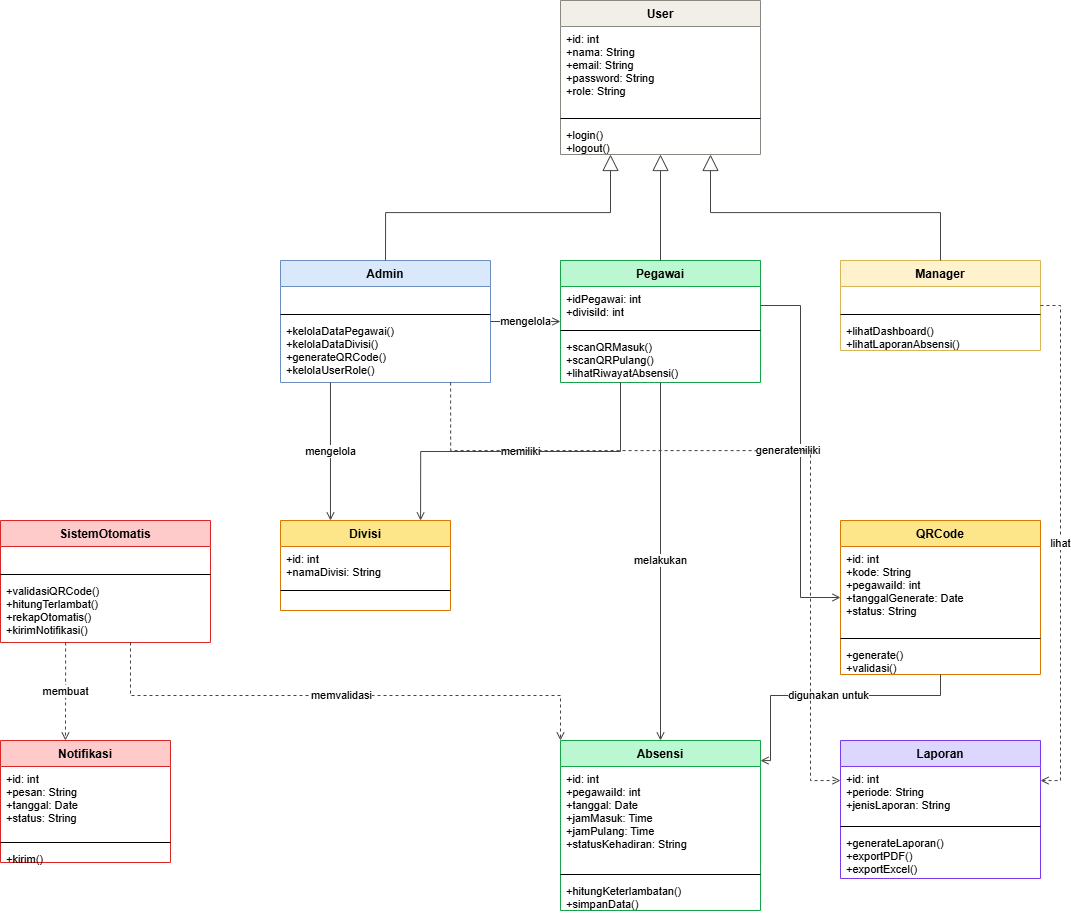

The diagram above was exported from draw.io. Its source (the exported page's mxGraphModel, read from the mxfile embedded in the PNG):
<mxGraphModel dx="1304" dy="913" grid="1" gridSize="10" guides="1" tooltips="1" connect="1" arrows="1" fold="1" page="1" pageScale="1" pageWidth="1200" pageHeight="1000" math="0" shadow="0">
  <root>
    <mxCell id="0" />
    <mxCell id="1" parent="0" />
    <mxCell id="cls-user" parent="1" style="swimlane;fontStyle=1;align=center;verticalAlign=top;childLayout=stackLayout;horizontal=1;startSize=26;horizontalStack=1;resizeParent=0;resizeParentMax=0;collapsible=0;marginBottom=0;swimlaneFillColor=#ffffff;fillColor=#F1EFE8;strokeColor=#888780;fontSize=12;" value="User" vertex="1">
      <mxGeometry height="154" width="200" x="600" y="40" as="geometry" />
    </mxCell>
    <mxCell id="cls-user-attrs" parent="cls-user" style="text;align=left;verticalAlign=top;spacingLeft=4;spacingRight=4;overflow=hidden;rotatable=0;points=[[0,0.5],[1,0.5]];portConstraint=eastwest;fontSize=11;" value="+id: int&#10;+nama: String&#10;+email: String&#10;+password: String&#10;+role: String" vertex="1">
      <mxGeometry height="88" width="200" y="26" as="geometry" />
    </mxCell>
    <mxCell id="cls-user-div" parent="cls-user" style="line;strokeWidth=1;fillColor=none;align=left;verticalAlign=middle;spacingTop=-1;spacingLeft=3;spacingRight=3;rotatable=0;points=[[0,0,0],[1,0,0]];portConstraint=eastwest;" value="" vertex="1">
      <mxGeometry height="8" width="200" y="114" as="geometry" />
    </mxCell>
    <mxCell id="cls-user-methods" parent="cls-user" style="text;align=left;verticalAlign=top;spacingLeft=4;spacingRight=4;overflow=hidden;rotatable=0;points=[[0,0.5],[1,0.5]];portConstraint=eastwest;fontSize=11;" value="+login()&#10;+logout()" vertex="1">
      <mxGeometry height="40" width="200" y="122" as="geometry" />
    </mxCell>
    <mxCell id="cls-admin" parent="1" style="swimlane;fontStyle=1;align=center;verticalAlign=top;childLayout=stackLayout;horizontal=1;startSize=26;horizontalStack=1;resizeParent=0;resizeParentMax=0;collapsible=0;marginBottom=0;swimlaneFillColor=#ffffff;fillColor=#DAE8FC;strokeColor=#6C8EBF;fontSize=12;" value="Admin" vertex="1">
      <mxGeometry height="122" width="210" x="320" y="300" as="geometry" />
    </mxCell>
    <mxCell id="cls-admin-attrs" parent="cls-admin" style="text;align=left;verticalAlign=top;spacingLeft=4;spacingRight=4;overflow=hidden;rotatable=0;points=[[0,0.5],[1,0.5]];portConstraint=eastwest;fontSize=11;" value=" " vertex="1">
      <mxGeometry height="24" width="210" y="26" as="geometry" />
    </mxCell>
    <mxCell id="cls-admin-div" parent="cls-admin" style="line;strokeWidth=1;fillColor=none;align=left;verticalAlign=middle;spacingTop=-1;spacingLeft=3;spacingRight=3;rotatable=0;points=[[0,0,0],[1,0,0]];portConstraint=eastwest;" value="" vertex="1">
      <mxGeometry height="8" width="210" y="50" as="geometry" />
    </mxCell>
    <mxCell id="cls-admin-methods" parent="cls-admin" style="text;align=left;verticalAlign=top;spacingLeft=4;spacingRight=4;overflow=hidden;rotatable=0;points=[[0,0.5],[1,0.5]];portConstraint=eastwest;fontSize=11;" value="+kelolaDataPegawai()&#10;+kelolaDataDivisi()&#10;+generateQRCode()&#10;+kelolaUserRole()" vertex="1">
      <mxGeometry height="72" width="210" y="58" as="geometry" />
    </mxCell>
    <mxCell id="cls-pegawai" parent="1" style="swimlane;fontStyle=1;align=center;verticalAlign=top;childLayout=stackLayout;horizontal=1;startSize=26;horizontalStack=1;resizeParent=0;resizeParentMax=0;collapsible=0;marginBottom=0;swimlaneFillColor=#ffffff;fillColor=#BBF7D0;strokeColor=#16A34A;fontSize=12;" value="Pegawai" vertex="1">
      <mxGeometry height="122" width="200" x="600" y="300" as="geometry" />
    </mxCell>
    <mxCell id="cls-pegawai-attrs" parent="cls-pegawai" style="text;align=left;verticalAlign=top;spacingLeft=4;spacingRight=4;overflow=hidden;rotatable=0;points=[[0,0.5],[1,0.5]];portConstraint=eastwest;fontSize=11;" value="+idPegawai: int&#10;+divisiId: int" vertex="1">
      <mxGeometry height="40" width="200" y="26" as="geometry" />
    </mxCell>
    <mxCell id="cls-pegawai-div" parent="cls-pegawai" style="line;strokeWidth=1;fillColor=none;align=left;verticalAlign=middle;spacingTop=-1;spacingLeft=3;spacingRight=3;rotatable=0;points=[[0,0,0],[1,0,0]];portConstraint=eastwest;" value="" vertex="1">
      <mxGeometry height="8" width="200" y="66" as="geometry" />
    </mxCell>
    <mxCell id="cls-pegawai-methods" parent="cls-pegawai" style="text;align=left;verticalAlign=top;spacingLeft=4;spacingRight=4;overflow=hidden;rotatable=0;points=[[0,0.5],[1,0.5]];portConstraint=eastwest;fontSize=11;" value="+scanQRMasuk()&#10;+scanQRPulang()&#10;+lihatRiwayatAbsensi()" vertex="1">
      <mxGeometry height="56" width="200" y="74" as="geometry" />
    </mxCell>
    <mxCell id="cls-manager" parent="1" style="swimlane;fontStyle=1;align=center;verticalAlign=top;childLayout=stackLayout;horizontal=1;startSize=26;horizontalStack=1;resizeParent=0;resizeParentMax=0;collapsible=0;marginBottom=0;swimlaneFillColor=#ffffff;fillColor=#FFF2CC;strokeColor=#D6B656;fontSize=12;" value="Manager" vertex="1">
      <mxGeometry height="90" width="200" x="880" y="300" as="geometry" />
    </mxCell>
    <mxCell id="cls-manager-attrs" parent="cls-manager" style="text;align=left;verticalAlign=top;spacingLeft=4;spacingRight=4;overflow=hidden;rotatable=0;points=[[0,0.5],[1,0.5]];portConstraint=eastwest;fontSize=11;" value=" " vertex="1">
      <mxGeometry height="24" width="200" y="26" as="geometry" />
    </mxCell>
    <mxCell id="cls-manager-div" parent="cls-manager" style="line;strokeWidth=1;fillColor=none;align=left;verticalAlign=middle;spacingTop=-1;spacingLeft=3;spacingRight=3;rotatable=0;points=[[0,0,0],[1,0,0]];portConstraint=eastwest;" value="" vertex="1">
      <mxGeometry height="8" width="200" y="50" as="geometry" />
    </mxCell>
    <mxCell id="cls-manager-methods" parent="cls-manager" style="text;align=left;verticalAlign=top;spacingLeft=4;spacingRight=4;overflow=hidden;rotatable=0;points=[[0,0.5],[1,0.5]];portConstraint=eastwest;fontSize=11;" value="+lihatDashboard()&#10;+lihatLaporanAbsensi()" vertex="1">
      <mxGeometry height="40" width="200" y="58" as="geometry" />
    </mxCell>
    <mxCell id="cls-divisi" parent="1" style="swimlane;fontStyle=1;align=center;verticalAlign=top;childLayout=stackLayout;horizontal=1;startSize=26;horizontalStack=1;resizeParent=0;resizeParentMax=0;collapsible=0;marginBottom=0;swimlaneFillColor=#ffffff;fillColor=#FDE68A;strokeColor=#D97706;fontSize=12;" value="Divisi" vertex="1">
      <mxGeometry height="90" width="170" x="320" y="560" as="geometry" />
    </mxCell>
    <mxCell id="cls-divisi-attrs" parent="cls-divisi" style="text;align=left;verticalAlign=top;spacingLeft=4;spacingRight=4;overflow=hidden;rotatable=0;points=[[0,0.5],[1,0.5]];portConstraint=eastwest;fontSize=11;" value="+id: int&#10;+namaDivisi: String" vertex="1">
      <mxGeometry height="40" width="170" y="26" as="geometry" />
    </mxCell>
    <mxCell id="cls-divisi-div" parent="cls-divisi" style="line;strokeWidth=1;fillColor=none;align=left;verticalAlign=middle;spacingTop=-1;spacingLeft=3;spacingRight=3;rotatable=0;points=[[0,0,0],[1,0,0]];portConstraint=eastwest;" value="" vertex="1">
      <mxGeometry height="8" width="170" y="66" as="geometry" />
    </mxCell>
    <mxCell id="cls-divisi-methods" parent="cls-divisi" style="text;align=left;verticalAlign=top;spacingLeft=4;spacingRight=4;overflow=hidden;rotatable=0;points=[[0,0.5],[1,0.5]];portConstraint=eastwest;fontSize=11;" value=" " vertex="1">
      <mxGeometry height="24" width="170" y="74" as="geometry" />
    </mxCell>
    <mxCell id="cls-qrcode" parent="1" style="swimlane;fontStyle=1;align=center;verticalAlign=top;childLayout=stackLayout;horizontal=1;startSize=26;horizontalStack=1;resizeParent=0;resizeParentMax=0;collapsible=0;marginBottom=0;swimlaneFillColor=#ffffff;fillColor=#FDE68A;strokeColor=#D97706;fontSize=12;" value="QRCode" vertex="1">
      <mxGeometry height="154" width="200" x="880" y="560" as="geometry" />
    </mxCell>
    <mxCell id="cls-qrcode-attrs" parent="cls-qrcode" style="text;align=left;verticalAlign=top;spacingLeft=4;spacingRight=4;overflow=hidden;rotatable=0;points=[[0,0.5],[1,0.5]];portConstraint=eastwest;fontSize=11;" value="+id: int&#10;+kode: String&#10;+pegawaiId: int&#10;+tanggalGenerate: Date&#10;+status: String" vertex="1">
      <mxGeometry height="88" width="200" y="26" as="geometry" />
    </mxCell>
    <mxCell id="cls-qrcode-div" parent="cls-qrcode" style="line;strokeWidth=1;fillColor=none;align=left;verticalAlign=middle;spacingTop=-1;spacingLeft=3;spacingRight=3;rotatable=0;points=[[0,0,0],[1,0,0]];portConstraint=eastwest;" value="" vertex="1">
      <mxGeometry height="8" width="200" y="114" as="geometry" />
    </mxCell>
    <mxCell id="cls-qrcode-methods" parent="cls-qrcode" style="text;align=left;verticalAlign=top;spacingLeft=4;spacingRight=4;overflow=hidden;rotatable=0;points=[[0,0.5],[1,0.5]];portConstraint=eastwest;fontSize=11;" value="+generate()&#10;+validasi()" vertex="1">
      <mxGeometry height="40" width="200" y="122" as="geometry" />
    </mxCell>
    <mxCell id="cls-absensi" parent="1" style="swimlane;fontStyle=1;align=center;verticalAlign=top;childLayout=stackLayout;horizontal=1;startSize=26;horizontalStack=1;resizeParent=0;resizeParentMax=0;collapsible=0;marginBottom=0;swimlaneFillColor=#ffffff;fillColor=#BBF7D0;strokeColor=#16A34A;fontSize=12;" value="Absensi" vertex="1">
      <mxGeometry height="170" width="200" x="600" y="780" as="geometry" />
    </mxCell>
    <mxCell id="cls-absensi-attrs" parent="cls-absensi" style="text;align=left;verticalAlign=top;spacingLeft=4;spacingRight=4;overflow=hidden;rotatable=0;points=[[0,0.5],[1,0.5]];portConstraint=eastwest;fontSize=11;" value="+id: int&#10;+pegawaiId: int&#10;+tanggal: Date&#10;+jamMasuk: Time&#10;+jamPulang: Time&#10;+statusKehadiran: String" vertex="1">
      <mxGeometry height="104" width="200" y="26" as="geometry" />
    </mxCell>
    <mxCell id="cls-absensi-div" parent="cls-absensi" style="line;strokeWidth=1;fillColor=none;align=left;verticalAlign=middle;spacingTop=-1;spacingLeft=3;spacingRight=3;rotatable=0;points=[[0,0,0],[1,0,0]];portConstraint=eastwest;" value="" vertex="1">
      <mxGeometry height="8" width="200" y="130" as="geometry" />
    </mxCell>
    <mxCell id="cls-absensi-methods" parent="cls-absensi" style="text;align=left;verticalAlign=top;spacingLeft=4;spacingRight=4;overflow=hidden;rotatable=0;points=[[0,0.5],[1,0.5]];portConstraint=eastwest;fontSize=11;" value="+hitungKeterlambatan()&#10;+simpanData()" vertex="1">
      <mxGeometry height="40" width="200" y="138" as="geometry" />
    </mxCell>
    <mxCell id="cls-sistem" parent="1" style="swimlane;fontStyle=1;align=center;verticalAlign=top;childLayout=stackLayout;horizontal=1;startSize=26;horizontalStack=1;resizeParent=0;resizeParentMax=0;collapsible=0;marginBottom=0;swimlaneFillColor=#ffffff;fillColor=#FECACA;strokeColor=#DC2626;fontSize=12;" value="SistemOtomatis" vertex="1">
      <mxGeometry height="122" width="210" x="40" y="560" as="geometry" />
    </mxCell>
    <mxCell id="cls-sistem-attrs" parent="cls-sistem" style="text;align=left;verticalAlign=top;spacingLeft=4;spacingRight=4;overflow=hidden;rotatable=0;points=[[0,0.5],[1,0.5]];portConstraint=eastwest;fontSize=11;" value=" " vertex="1">
      <mxGeometry height="24" width="210" y="26" as="geometry" />
    </mxCell>
    <mxCell id="cls-sistem-div" parent="cls-sistem" style="line;strokeWidth=1;fillColor=none;align=left;verticalAlign=middle;spacingTop=-1;spacingLeft=3;spacingRight=3;rotatable=0;points=[[0,0,0],[1,0,0]];portConstraint=eastwest;" value="" vertex="1">
      <mxGeometry height="8" width="210" y="50" as="geometry" />
    </mxCell>
    <mxCell id="cls-sistem-methods" parent="cls-sistem" style="text;align=left;verticalAlign=top;spacingLeft=4;spacingRight=4;overflow=hidden;rotatable=0;points=[[0,0.5],[1,0.5]];portConstraint=eastwest;fontSize=11;" value="+validasiQRCode()&#10;+hitungTerlambat()&#10;+rekapOtomatis()&#10;+kirimNotifikasi()" vertex="1">
      <mxGeometry height="72" width="210" y="58" as="geometry" />
    </mxCell>
    <mxCell id="cls-notifikasi" parent="1" style="swimlane;fontStyle=1;align=center;verticalAlign=top;childLayout=stackLayout;horizontal=1;startSize=26;horizontalStack=1;resizeParent=0;resizeParentMax=0;collapsible=0;marginBottom=0;swimlaneFillColor=#ffffff;fillColor=#FECACA;strokeColor=#DC2626;fontSize=12;" value="Notifikasi" vertex="1">
      <mxGeometry height="122" width="170" x="40" y="780" as="geometry" />
    </mxCell>
    <mxCell id="cls-notifikasi-attrs" parent="cls-notifikasi" style="text;align=left;verticalAlign=top;spacingLeft=4;spacingRight=4;overflow=hidden;rotatable=0;points=[[0,0.5],[1,0.5]];portConstraint=eastwest;fontSize=11;" value="+id: int&#10;+pesan: String&#10;+tanggal: Date&#10;+status: String" vertex="1">
      <mxGeometry height="72" width="170" y="26" as="geometry" />
    </mxCell>
    <mxCell id="cls-notifikasi-div" parent="cls-notifikasi" style="line;strokeWidth=1;fillColor=none;align=left;verticalAlign=middle;spacingTop=-1;spacingLeft=3;spacingRight=3;rotatable=0;points=[[0,0,0],[1,0,0]];portConstraint=eastwest;" value="" vertex="1">
      <mxGeometry height="8" width="170" y="98" as="geometry" />
    </mxCell>
    <mxCell id="cls-notifikasi-methods" parent="cls-notifikasi" style="text;align=left;verticalAlign=top;spacingLeft=4;spacingRight=4;overflow=hidden;rotatable=0;points=[[0,0.5],[1,0.5]];portConstraint=eastwest;fontSize=11;" value="+kirim()" vertex="1">
      <mxGeometry height="24" width="170" y="106" as="geometry" />
    </mxCell>
    <mxCell id="cls-laporan" parent="1" style="swimlane;fontStyle=1;align=center;verticalAlign=top;childLayout=stackLayout;horizontal=1;startSize=26;horizontalStack=1;resizeParent=0;resizeParentMax=0;collapsible=0;marginBottom=0;swimlaneFillColor=#ffffff;fillColor=#DDD6FE;strokeColor=#7C3AED;fontSize=12;" value="Laporan" vertex="1">
      <mxGeometry height="138" width="200" x="880" y="780" as="geometry" />
    </mxCell>
    <mxCell id="cls-laporan-attrs" parent="cls-laporan" style="text;align=left;verticalAlign=top;spacingLeft=4;spacingRight=4;overflow=hidden;rotatable=0;points=[[0,0.5],[1,0.5]];portConstraint=eastwest;fontSize=11;" value="+id: int&#10;+periode: String&#10;+jenisLaporan: String" vertex="1">
      <mxGeometry height="56" width="200" y="26" as="geometry" />
    </mxCell>
    <mxCell id="cls-laporan-div" parent="cls-laporan" style="line;strokeWidth=1;fillColor=none;align=left;verticalAlign=middle;spacingTop=-1;spacingLeft=3;spacingRight=3;rotatable=0;points=[[0,0,0],[1,0,0]];portConstraint=eastwest;" value="" vertex="1">
      <mxGeometry height="8" width="200" y="82" as="geometry" />
    </mxCell>
    <mxCell id="cls-laporan-methods" parent="cls-laporan" style="text;align=left;verticalAlign=top;spacingLeft=4;spacingRight=4;overflow=hidden;rotatable=0;points=[[0,0.5],[1,0.5]];portConstraint=eastwest;fontSize=11;" value="+generateLaporan()&#10;+exportPDF()&#10;+exportExcel()" vertex="1">
      <mxGeometry height="56" width="200" y="90" as="geometry" />
    </mxCell>
    <mxCell id="edge-0" edge="1" parent="1" source="cls-admin" style="endArrow=block;endFill=0;endSize=14;html=1;rounded=0;edgeStyle=orthogonalEdgeStyle;jettySize=auto;strokeColor=#444441;exitX=0.5;exitY=0;exitDx=0;exitDy=0;entryX=0.25;entryY=1;entryDx=0;entryDy=0;" target="cls-user" value="">
      <mxGeometry relative="1" as="geometry" />
    </mxCell>
    <mxCell id="edge-1" edge="1" parent="1" source="cls-pegawai" style="endArrow=block;endFill=0;endSize=14;html=1;rounded=0;edgeStyle=orthogonalEdgeStyle;jettySize=auto;strokeColor=#444441;exitX=0.5;exitY=0;exitDx=0;exitDy=0;entryX=0.5;entryY=1;entryDx=0;entryDy=0;" target="cls-user" value="">
      <mxGeometry relative="1" as="geometry" />
    </mxCell>
    <mxCell id="edge-2" edge="1" parent="1" source="cls-manager" style="endArrow=block;endFill=0;endSize=14;html=1;rounded=0;edgeStyle=orthogonalEdgeStyle;jettySize=auto;strokeColor=#444441;exitX=0.5;exitY=0;exitDx=0;exitDy=0;entryX=0.75;entryY=1;entryDx=0;entryDy=0;" target="cls-user" value="">
      <mxGeometry relative="1" as="geometry" />
    </mxCell>
    <mxCell id="edge-3" edge="1" parent="1" source="cls-admin" style="endArrow=open;endFill=0;html=1;rounded=0;edgeStyle=orthogonalEdgeStyle;jettySize=auto;strokeColor=#444441;exitX=1;exitY=0.5;exitDx=0;exitDy=0;entryX=0;entryY=0.5;entryDx=0;entryDy=0;" target="cls-pegawai" value="mengelola">
      <mxGeometry relative="1" as="geometry" />
    </mxCell>
    <mxCell id="edge-4" edge="1" parent="1" source="cls-admin" style="endArrow=open;endFill=0;html=1;rounded=0;edgeStyle=orthogonalEdgeStyle;jettySize=auto;strokeColor=#444441;exitX=0.238;exitY=1;exitDx=0;exitDy=0;entryX=0.294;entryY=0;entryDx=0;entryDy=0;" target="cls-divisi" value="mengelola">
      <mxGeometry relative="1" as="geometry" />
    </mxCell>
    <mxCell id="edge-5" edge="1" parent="1" source="cls-pegawai" style="endArrow=open;endFill=0;html=1;rounded=0;edgeStyle=orthogonalEdgeStyle;jettySize=auto;strokeColor=#444441;exitX=0.3;exitY=1;exitDx=0;exitDy=0;entryX=0.824;entryY=0;entryDx=0;entryDy=0;" target="cls-divisi" value="memiliki">
      <mxGeometry relative="1" as="geometry" />
    </mxCell>
    <mxCell id="edge-6" edge="1" parent="1" source="cls-pegawai" style="endArrow=open;endFill=0;html=1;rounded=0;edgeStyle=orthogonalEdgeStyle;jettySize=auto;strokeColor=#444441;exitX=1;exitY=0.369;exitDx=0;exitDy=0;entryX=0;entryY=0.5;entryDx=0;entryDy=0;" target="cls-qrcode" value="memiliki">
      <mxGeometry relative="1" as="geometry">
        <Array as="points">
          <mxPoint x="840" y="345" />
          <mxPoint x="840" y="637" />
        </Array>
      </mxGeometry>
    </mxCell>
    <mxCell id="edge-7" edge="1" parent="1" source="cls-pegawai" style="endArrow=open;endFill=0;html=1;rounded=0;edgeStyle=orthogonalEdgeStyle;jettySize=auto;strokeColor=#444441;exitX=0.5;exitY=1;exitDx=0;exitDy=0;entryX=0.5;entryY=0;entryDx=0;entryDy=0;" target="cls-absensi" value="melakukan">
      <mxGeometry relative="1" as="geometry" />
    </mxCell>
    <mxCell id="edge-8" edge="1" parent="1" source="cls-qrcode" style="endArrow=open;endFill=0;html=1;rounded=0;edgeStyle=orthogonalEdgeStyle;jettySize=auto;strokeColor=#444441;exitX=0.5;exitY=1;exitDx=0;exitDy=0;entryX=1;entryY=0.118;entryDx=0;entryDy=0;" target="cls-absensi" value="digunakan untuk">
      <mxGeometry relative="1" as="geometry">
        <Array as="points">
          <mxPoint x="980" y="735" />
          <mxPoint x="810" y="735" />
          <mxPoint x="810" y="800" />
        </Array>
      </mxGeometry>
    </mxCell>
    <mxCell id="edge-9" edge="1" parent="1" source="cls-sistem" style="endArrow=open;endFill=0;dashed=1;html=1;rounded=0;edgeStyle=orthogonalEdgeStyle;jettySize=auto;strokeColor=#444441;exitX=0.619;exitY=1;exitDx=0;exitDy=0;entryX=0;entryY=0;entryDx=0;entryDy=0;" target="cls-absensi" value="memvalidasi">
      <mxGeometry relative="1" as="geometry">
        <Array as="points">
          <mxPoint x="170" y="735" />
          <mxPoint x="600" y="735" />
        </Array>
      </mxGeometry>
    </mxCell>
    <mxCell id="edge-10" edge="1" parent="1" source="cls-sistem" style="endArrow=open;endFill=0;dashed=1;html=1;rounded=0;edgeStyle=orthogonalEdgeStyle;jettySize=auto;strokeColor=#444441;exitX=0.31;exitY=1;exitDx=0;exitDy=0;entryX=0.382;entryY=0;entryDx=0;entryDy=0;" target="cls-notifikasi" value="membuat">
      <mxGeometry relative="1" as="geometry" />
    </mxCell>
    <mxCell id="edge-11" edge="1" parent="1" source="cls-admin" style="endArrow=open;endFill=0;dashed=1;html=1;rounded=0;edgeStyle=orthogonalEdgeStyle;jettySize=auto;strokeColor=#444441;exitX=0.81;exitY=1;exitDx=0;exitDy=0;entryX=0;entryY=0.29;entryDx=0;entryDy=0;" target="cls-laporan" value="generate">
      <mxGeometry relative="1" as="geometry">
        <Array as="points">
          <mxPoint x="490" y="490" />
          <mxPoint x="850" y="490" />
          <mxPoint x="850" y="820" />
        </Array>
      </mxGeometry>
    </mxCell>
    <mxCell id="edge-12" edge="1" parent="1" source="cls-manager" style="endArrow=open;endFill=0;dashed=1;html=1;rounded=0;edgeStyle=orthogonalEdgeStyle;jettySize=auto;strokeColor=#444441;exitX=1;exitY=0.5;exitDx=0;exitDy=0;entryX=1;entryY=0.29;entryDx=0;entryDy=0;" target="cls-laporan" value="lihat">
      <mxGeometry relative="1" as="geometry">
        <Array as="points">
          <mxPoint x="1100" y="345" />
          <mxPoint x="1100" y="820" />
        </Array>
      </mxGeometry>
    </mxCell>
  </root>
</mxGraphModel>